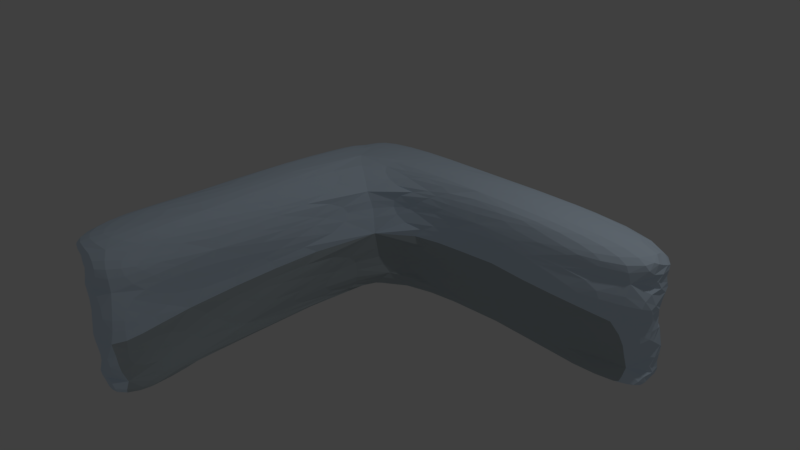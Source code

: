 # Source: Icecave_Walls_bend.blend  (saved by Blender 2.79.0; exported with 4.5.12 LTS)
import bpy
from mathutils import Matrix  # noqa: F401  (used for matrix-valued properties, if any)

bpy.ops.wm.read_factory_settings(use_empty=True)
scene = bpy.context.scene
scene.name = 'Scene'

# ---- collections
col_collection_1 = bpy.data.collections.new('Collection 1'); scene.collection.children.link(col_collection_1)

# ---- materials (node trees are filled in below, after node groups)
mat_grey_cave = bpy.data.materials.new('grey cave')
mat_grey_cave.alpha_threshold = 0.0
mat_grey_cave.use_transparent_shadow = False
mat_grey_cave.diffuse_color = (0.7157, 0.8554, 1.0, 1.0)
mat_grey_cave.specular_color = (0.08921, 0.326, 1.0)
mat_grey_cave.roughness = 0.5
mat_grey_cave.specular_intensity = 1.0
mat_ice70 = bpy.data.materials.new('ice70')
mat_ice70.alpha_threshold = 0.0
mat_ice70.use_transparent_shadow = False
mat_ice70.diffuse_color = (0.4685, 0.5379, 0.5705, 1.0)
mat_ice70.specular_color = (0.351, 0.6133, 0.65)
mat_ice70.roughness = 0.5
mat_ice70.specular_intensity = 1.0

# ---- material node trees

# ---- world
world_world = bpy.data.worlds.new('World'); scene.world = world_world
world_world.color = (0.05088, 0.05088, 0.05088)
world_world.use_sun_shadow = False
world_world.sun_shadow_jitter_overblur = 0.0
world_world.cycles.sampling_method = 'MANUAL'

# ---- cameras
cam_camera = bpy.data.cameras.new('Camera')
cam_camera.clip_end = 100.0
cam_camera.lens = 35.0
cam_camera.sensor_width = 32.0
cam_camera.sensor_height = 18.0
cam_camera.ortho_scale = 7.314
cam_camera.dof.focus_distance = 0.0
cam_camera.dof.aperture_fstop = 128.0

# ---- lights
light_lamp = bpy.data.lights.new('Lamp', 'POINT')
light_lamp.transmission_factor = 0.0
light_lamp.cutoff_distance = 30.0
light_lamp.energy = 100.0
light_lamp.shadow_buffer_clip_start = 1.001
light_lamp.shadow_soft_size = 0.1
light_lamp.shadow_maximum_resolution = 0.006
light_lamp.use_absolute_resolution = True

# ---- meshes
me_cube_001 = bpy.data.meshes.new('Cube.001')
me_cube_001.from_pydata([(-1.164, 1.499, 0.8953), (-0.9287, 1.602, -0.8759), (-0.9531, 0.7854, 0.9658), (-0.6167, 0.7554, -0.8759), (-1.357, 1.086, 0.8254), (-1.391, 1.602, -0.8759), (-1.357, 0.7117, 0.9658), (-1.391, 1.227, -0.8759), (3.523, 0.8289, 0.9658), (3.523, 0.8076, -0.8759), (3.523, 1.585, 0.9658), (3.523, 1.602, -0.8759), (-0.765, -3.304, 0.9658), (-1.507, -3.304, 0.9658), (-1.391, -3.304, -0.8759), (-0.6754, -3.304, -1.127), (-0.7891, -2.005, 0.9658), (-0.6374, -2.005, -0.9934), (-1.474, -1.789, 0.9658), (-1.391, -1.273, -0.8759), (-0.4656, 0.729, 0.1167), (-0.9287, 1.602, 0.1167), (-1.391, 1.602, 0.1167), (-1.391, 1.227, 0.1167), (3.523, 0.758, 0.1167), (3.523, 1.602, 0.1167), (-0.6774, -3.304, -0.3723), (-1.391, -3.304, 0.1167), (-1.454, -1.273, 0.1167), (-1.027, -2.102, -0.3678), (0.5811, 1.602, -0.8759), (1.177, 0.9441, -0.8759), (0.8428, 0.8577, 0.9658), (0.625, 1.547, 0.9658), (0.5811, 1.602, 0.1167), (1.108, 0.7266, 0.1167), (-1.401, 1.232, 0.6101), (-1.401, -3.304, 0.6101), (-1.502, -1.268, 0.6101), (-0.574, 0.6975, 0.6101), (-0.9287, 1.607, 0.6101), (-1.401, 1.607, 0.6101), (3.523, 0.7493, 0.6101), (3.523, 1.698, 0.6101), (-0.5823, -3.304, 0.4651), (-0.6584, -2.005, 0.4664), (0.9978, 0.7408, 0.6101), (0.5811, 1.642, 0.6101), (-0.5777, 0.8622, -0.6195), (-0.9287, 1.715, -0.6195), (-1.391, 1.715, -0.6195), (3.523, 0.9084, -0.6195), (3.523, 1.715, -0.6195), (-0.6759, -3.304, -0.9321), (-0.7381, -1.917, -0.8318), (-1.391, 1.341, -0.6195), (-1.391, -3.304, -0.6195), (-1.407, -1.16, -0.6195), (0.5811, 1.715, -0.6195), (1.159, 1.002, -0.6195)], [], [(0, 4, 6, 2), (5, 1, 3, 7), (45, 16, 12, 44), (31, 30, 11, 9), (41, 4, 0, 40), (36, 6, 4, 41), (43, 10, 8, 42), (59, 31, 9, 51), (47, 33, 10, 43), (33, 32, 8, 10), (44, 12, 13, 37), (16, 18, 13, 12), (19, 17, 15, 14), (57, 19, 14, 56), (55, 7, 19, 57), (7, 3, 17, 19), (2, 6, 18, 16), (39, 2, 16, 45), (48, 20, 29, 54), (36, 23, 28, 38), (38, 28, 27, 37), (53, 26, 27, 56), (58, 34, 25, 52), (46, 35, 24, 42), (52, 25, 24, 51), (55, 23, 22, 50), (50, 22, 21, 49), (54, 29, 26, 53), (39, 20, 35, 46), (49, 21, 34, 58), (0, 2, 32, 33), (40, 0, 33, 47), (48, 3, 31, 59), (3, 1, 30, 31), (21, 40, 47, 34), (2, 39, 46, 32), (32, 46, 42, 8), (18, 38, 37, 13), (6, 36, 38, 18), (20, 39, 45, 29), (26, 44, 37, 27), (34, 47, 43, 25), (25, 43, 42, 24), (23, 36, 41, 22), (22, 41, 40, 21), (29, 45, 44, 26), (20, 48, 59, 35), (1, 49, 58, 30), (17, 54, 53, 15), (5, 50, 49, 1), (7, 55, 50, 5), (11, 52, 51, 9), (30, 58, 52, 11), (15, 53, 56, 14), (3, 48, 54, 17), (23, 55, 57, 28), (28, 57, 56, 27), (35, 59, 51, 24)])
me_cube_001.polygons.foreach_set('material_index', [0, 0, 0, 0, 0, 0, 0, 1, 0, 0, 0, 0, 0, 0, 0, 0, 0, 0, 1, 0, 0, 0, 0, 0, 0, 0, 0, 1, 0, 0, 0, 0, 1, 0, 0, 0, 0, 0, 0, 0, 0, 0, 0, 0, 0, 0, 1, 0, 1, 0, 0, 0, 0, 0, 1, 0, 0, 1])
me_cube_001.materials.append(mat_grey_cave)
me_cube_001.materials.append(mat_ice70)
me_cube_001.use_remesh_preserve_volume = False
me_cube_001.use_remesh_preserve_attributes = False
me_cube_001.use_mirror_vertex_groups = False
me_cube_001.update()

# ---- objects
ob_cube = bpy.data.objects.new('Cube', me_cube_001)
ob_lamp = bpy.data.objects.new('Lamp', light_lamp)
ob_camera = bpy.data.objects.new('Camera', cam_camera)

# ---- transforms, parenting, visibility, modifiers, constraints
ob_cube.location = (0.0, 0.0, 0.0)
ob_cube.lineart.crease_threshold = 0.0
_m = ob_cube.modifiers.new('Mirror', 'MIRROR')
_m.show_render = False
_m.use_axis = (False, False, False)
_m.use_clip = True
_m = ob_cube.modifiers.new('Triangulate', 'TRIANGULATE')
_m = ob_cube.modifiers.new('Subsurf', 'SUBSURF')
_m.uv_smooth = 'PRESERVE_CORNERS'
_m.quality = 2
_m.show_only_control_edges = False
ob_lamp.location = (4.076, 1.005, 5.904)
ob_lamp.rotation_euler = (0.6503, 0.05522, 1.866)
ob_lamp.lock_rotations_4d = False
ob_lamp.empty_display_type = 'ARROWS'
ob_lamp.color = (0.0, 0.0, 0.0, 0.0)
ob_lamp.lineart.crease_threshold = 0.0
ob_camera.location = (7.481, -6.508, 5.344)
ob_camera.rotation_euler = (1.109, 0.0, 0.8149)
ob_camera.lock_rotations_4d = False
ob_camera.empty_display_type = 'ARROWS'
ob_camera.color = (0.0, 0.0, 0.0, 0.0)
ob_camera.display_type = 'WIRE'
ob_camera.lineart.crease_threshold = 0.0

# ---- collection membership
col_collection_1.objects.link(ob_cube)
col_collection_1.objects.link(ob_lamp)
col_collection_1.objects.link(ob_camera)

# ---- scene / render settings (as saved in the file)
scene.camera = ob_camera
scene.frame_start = 1; scene.frame_end = 250; scene.frame_set(5)
scene.render.engine = 'BLENDER_EEVEE_NEXT'
scene.render.resolution_percentage = 50
scene.render.dither_intensity = 0.0
scene.cycles.use_denoising = False
scene.cycles.samples = 128
scene.cycles.sampling_pattern = 'TABULATED_SOBOL'
scene.cycles.use_adaptive_sampling = False
scene.cycles.use_light_tree = False
scene.cycles.blur_glossy = 0.0
scene.cycles.sample_clamp_indirect = 0.0
scene.view_settings.view_transform = 'Standard'
bpy.context.view_layer.update()
